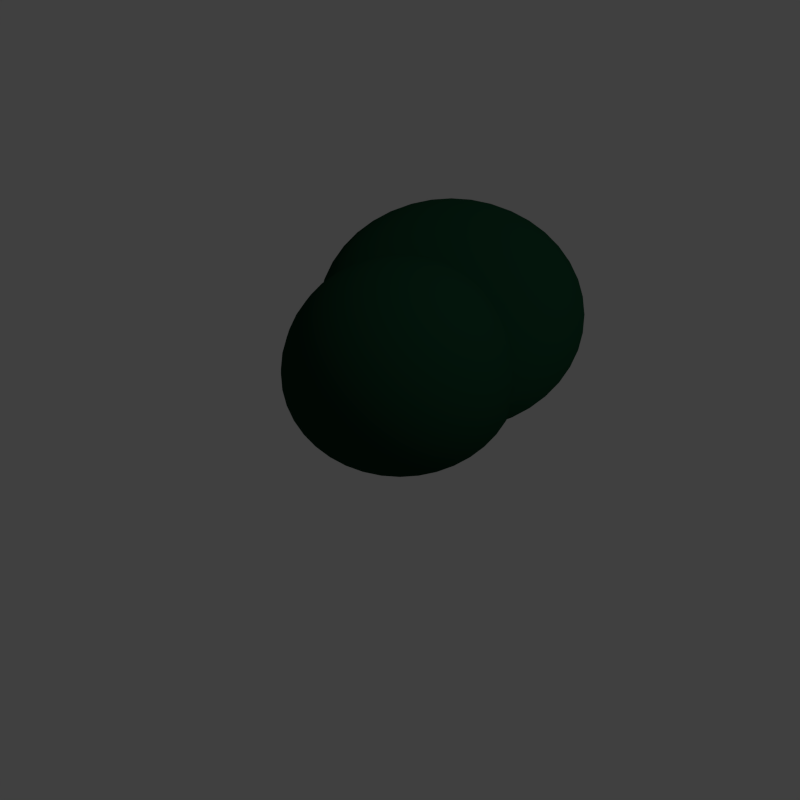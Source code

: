 # Source: blob3.blend  (saved by Blender 2.76.0; exported with 4.5.12 LTS)
import bpy
from mathutils import Matrix  # noqa: F401  (used for matrix-valued properties, if any)

bpy.ops.wm.read_factory_settings(use_empty=True)
scene = bpy.context.scene
scene.name = 'Scene'

# ---- collections
col_collection_1 = bpy.data.collections.new('Collection 1'); scene.collection.children.link(col_collection_1)

# ---- materials (node trees are filled in below, after node groups)
mat_material_015 = bpy.data.materials.new('Material.015')
mat_material_015.alpha_threshold = 0.0
mat_material_015.use_transparent_shadow = False
mat_material_015.diffuse_color = (0.006595, 0.04203, 0.02064, 1.0)
mat_material_015.roughness = 0.5

# ---- material node trees

# ---- world
world_world = bpy.data.worlds.new('World'); scene.world = world_world
world_world.color = (0.05088, 0.05088, 0.05088)
world_world.use_sun_shadow = False
world_world.sun_shadow_jitter_overblur = 0.0
world_world.cycles.sampling_method = 'MANUAL'
world_world.cycles.sample_map_resolution = 256

# ---- cameras
cam_camera = bpy.data.cameras.new('Camera')
cam_camera.type = 'ORTHO'
cam_camera.clip_end = 100.0
cam_camera.lens = 35.0
cam_camera.sensor_width = 32.0
cam_camera.sensor_height = 18.0
cam_camera.ortho_scale = 5.0
cam_camera.dof.focus_distance = 0.0
cam_camera.dof.aperture_fstop = 128.0

# ---- lights
light_lamp = bpy.data.lights.new('Lamp', 'SUN')
light_lamp.transmission_factor = 0.0
light_lamp.cutoff_distance = 30.0
light_lamp.angle = 0.1993
light_lamp.energy = 0.4
light_lamp.shadow_buffer_clip_start = 1.001
light_lamp.shadow_soft_size = 0.1
light_lamp.shadow_cascade_max_distance = 1000.0
light_lamp.cycles.use_multiple_importance_sampling = False

# ---- meshes
me_mysteriousblob3 = bpy.data.meshes.new('MysteriousBlob3')
me_mysteriousblob3.from_pydata([(-0.4191, 2.646, 6.467), (-1.13, 3.478, 5.968), (-0.8278, 2.548, 6.467), (-1.405, -4.324, 5.323), (-1.645, -5.062, 4.546), (-0.7112, -4.49, 5.323), (-5.676, 1.844, 3.657), (-5.895, 0.9337, 3.657), (-5.062, 1.645, 4.546), (1.894, 1.894, 6.467), (0.9605, 1.322, 6.807), (1.155, 1.155, 6.807), (-6.473, 2.103, 1.634), (-6.723, 1.065, 1.634), (-6.151, 1.998, 2.679), (4.306, -3.129, 4.546), (3.215, -3.215, 5.323), (3.764, -3.764, 4.546), (-2.646, -0.4191, 6.467), (-3.612, -0.5722, 5.968), (-3.478, -1.13, 5.968), (-5.232, -3.801, 2.679), (-5.762, -2.936, 2.679), (-5.507, -4.001, 1.634), (0.0, -6.467, 2.679), (-1.065, -6.723, 1.634), (0.0, -6.807, 1.634), (5.318, 2.71, 3.657), (5.418, 2.684, 3.494), (5.387, 2.745, 3.505), (5.581, 2.371, 3.435), (5.676, 1.844, 3.657), (5.691, 2.184, 3.376), (5.702, 2.165, 3.37), (-4.051, 2.064, 5.323), (-4.743, 2.417, 4.546), (-4.324, 1.405, 5.323), (-4.49, -0.7112, 5.323), (-4.813, -4.813, 1.634), (-4.934, -4.934, 0.5492), (-4.102, -5.646, 0.5492), (2.387, 1.216, 6.467), (1.456, 0.7419, 6.807), (2.548, 0.8278, 6.467), (1.844, -5.676, 3.657), (0.9337, -5.895, 3.657), (1.012, -6.388, 2.679), (0.5425, -0.08592, 6.978), (0.5223, -0.1697, 6.978), (1.614, -0.2556, 6.807), (3.678, 2.672, 5.323), (3.259, 1.66, 5.968), (4.051, 2.064, 5.323), (-0.8327, -5.257, 4.546), (0.0, -5.323, 4.546), (-0.5223, -0.1697, 6.978), (-1.554, -0.505, 6.807), (-1.456, -0.7419, 6.807), (-2.548, -0.8278, 6.467), (-3.259, -1.66, 5.968), (-1.998, -6.151, 2.679), (-2.103, -6.473, 1.634), (-6.218, 3.168, 0.5492), (-6.065, 3.09, 1.634), (-6.218, -3.168, 0.0), (-6.637, -2.156, 0.5492), (-6.637, -2.156, 0.0), (-6.218, -3.168, 0.5492), (2.936, -5.762, 2.679), (1.998, -6.151, 2.679), (6.065, -3.09, 1.634), (5.646, -4.102, 0.5492), (6.218, -3.168, 0.5492), (5.762, -2.936, 2.679), (5.507, -4.001, 1.634), (6.388, -1.012, 2.679), (6.522, -0.2265, 2.457), (6.467, 0.0, 2.679), (6.576, -0.9113, 2.122), (6.577, -0.9202, 2.117), (6.578, -0.9244, 2.114), (6.599, -1.045, 2.02), (1.216, -2.387, 6.467), (0.7419, -1.456, 6.807), (0.8278, -2.548, 6.467), (4.934, -4.934, 0.5492), (5.646, -4.102, 0.0), (4.934, -4.934, 0.0), (-3.129, -4.306, 4.546), (-3.508, -4.829, 3.657), (-2.71, -5.318, 3.657), (-6.978, 0.0, 0.5492), (-6.807, 0.0, 1.634), (3.657, 0.0, 5.968), (3.612, -0.5722, 5.968), (4.49, -0.7112, 5.323), (-2.679, 0.0, 6.467), (-3.657, 0.0, 5.968), (5.895, 0.9337, 3.657), (6.29, 0.7773, 2.906), (6.234, 0.9874, 2.984), (5.968, 0.0, 3.657), (5.856, 1.903, 3.287), (6.05, 1.406, 3.143), (-2.71, 5.318, 3.657), (-3.801, 5.232, 2.679), (-3.508, 4.829, 3.657), (0.0, 5.968, 3.657), (-0.9337, 5.895, 3.657), (0.0, 5.323, 4.546), (1.614, 0.2556, 6.807), (0.5223, 0.1697, 6.978), (0.5425, 0.08592, 6.978), (-0.1697, -0.5223, 6.978), (-0.7419, -1.456, 6.807), (-0.505, -1.554, 6.807), (-6.892, 1.092, 0.5492), (-4.324, -1.405, 5.323), (-5.968, 0.0, 3.657), (-6.388, -1.012, 2.679), (-5.895, -0.9337, 3.657), (-4.49, 0.7112, 5.323), (-4.546, 0.0, 5.323), (-6.723, -1.065, 1.634), (-6.892, -1.092, 0.5492), (5.323, 0.0, 4.546), (5.895, -0.9337, 3.657), (5.257, -0.8327, 4.546), (6.465, 0.1477, 2.65), (6.485, 0.07236, 2.608), (6.45, 0.2215, 2.679), (3.478, 1.13, 5.968), (2.646, 0.4191, 6.467), (3.612, 0.5722, 5.968), (5.257, 0.8327, 4.546), (4.49, 0.7112, 5.323), (1.634, 0.0, 6.807), (3.168, -6.218, 0.5492), (2.103, -6.473, 1.634), (2.156, -6.637, 0.5492), (3.678, -2.672, 5.323), (2.156, -6.637, 0.0), (3.168, -6.218, 0.0), (-6.388, 1.012, 2.679), (-2.387, -1.216, 6.467), (-1.634, 0.0, 6.807), (3.764, 3.764, 4.546), (4.124, 4.228, 3.736), (3.129, 4.306, 4.546), (4.177, 4.186, 3.732), (4.183, 4.183, 3.731), (2.679, 0.0, 6.467), (2.646, -0.4191, 6.467), (3.478, -1.13, 5.968), (4.573, -4.573, 2.679), (3.801, -5.232, 2.679), (4.813, -4.813, 1.634), (4.802, 3.529, 3.667), (4.306, 3.129, 4.546), (4.826, 3.506, 3.662), (4.591, 3.748, 3.692), (4.388, 3.962, 3.713), (4.353, 4.0, 3.716), (4.312, 4.044, 3.72), (4.227, 4.135, 3.727), (4.743, 2.417, 4.546), (-6.473, -2.103, 1.634), (-6.065, -3.09, 1.634), (-3.764, -3.764, 4.546), (-4.306, -3.129, 4.546), (-4.22, -4.22, 3.657), (-5.676, -1.844, 3.657), (-6.151, -1.998, 2.679), (0.7164, 6.026, 3.435), (0.9337, 5.895, 3.657), (0.9483, 5.987, 3.474), (0.4008, 6.095, 3.347), (0.3386, 6.109, 3.33), (-5.062, -1.645, 4.546), (-4.743, -2.417, 4.546), (-5.318, -2.71, 3.657), (6.4, 0.3918, 2.749), (6.315, 0.6846, 2.871), (2.959, -2.15, 5.968), (4.102, -5.646, 0.5492), (3.09, -6.065, 1.634), (5.676, -1.844, 3.657), (6.151, -1.998, 2.679), (1.894, -1.894, 6.467), (1.575, -2.167, 6.467), (2.15, -2.959, 5.968), (2.672, -3.678, 5.323), (4.001, -5.507, 1.634), (-0.4191, -2.646, 6.467), (-1.13, -3.478, 5.968), (-0.5722, -3.612, 5.968), (-2.167, -1.575, 6.467), (-1.322, -0.9605, 6.807), (-2.417, -4.743, 4.546), (-1.844, -5.676, 3.657), (4.22, -4.22, 3.657), (3.508, -4.829, 3.657), (-0.9337, -5.895, 3.657), (5.232, -3.801, 2.679), (1.065, -6.723, 1.634), (-6.892, -1.092, 0.0), (-6.978, 0.0, 0.0), (-5.762, 2.936, 2.679), (-6.637, 2.156, 0.5492), (-5.646, 4.102, 0.0), (-4.934, 4.934, 0.5492), (-4.934, 4.934, 0.0), (-5.646, 4.102, 0.5492), (-3.215, 3.215, 5.323), (-3.678, 2.672, 5.323), (-2.959, 2.15, 5.968), (-0.08592, 0.5425, 6.978), (-0.2556, 1.614, 6.807), (-0.1697, 0.5223, 6.978), (-2.15, -2.959, 5.968), (-3.215, -3.215, 5.323), (-2.672, -3.678, 5.323), (-0.9605, 1.322, 6.807), (-1.155, 1.155, 6.807), (-0.3884, 0.3884, 6.978), (0.3228, 0.4443, 6.978), (0.3884, 0.3884, 6.978), (0.5492, 0.0, 6.978), (1.66, 3.259, 5.968), (1.575, 2.167, 6.467), (2.15, 2.959, 5.968), (2.586, 2.586, 5.968), (2.959, 2.15, 5.968), (4.324, 1.405, 5.323), (6.118, 1.234, 3.093), (1.645, 5.062, 4.546), (1.405, 4.324, 5.323), (2.417, 4.743, 4.546), (-4.616, 5.206, 0.2457), (-4.404, 5.387, 0.5492), (-4.689, 5.144, 0.1205), (-4.723, 5.115, 0.0), (-4.001, -5.507, 1.634), (-3.09, -6.065, 1.634), (1.092, -6.892, 0.0), (1.092, -6.892, 0.5492), (-5.257, -0.8327, 4.546), (-5.257, 0.8327, 4.546), (-5.646, -4.102, 0.5492), (6.596, -1.593, 1.634), (6.598, -1.269, 1.862), (6.473, -2.103, 1.634), (6.57, -1.788, 1.508), (6.541, -2.125, 1.186), (6.503, 0.0, 2.567), (4.324, -1.405, 5.323), (2.417, -4.743, 4.546), (3.129, -4.306, 4.546), (5.062, -1.645, 4.546), (4.743, -2.417, 4.546), (0.0, -1.634, 6.807), (0.0, -2.679, 6.467), (5.318, -2.71, 3.657), (4.829, -3.508, 3.657), (0.505, -1.554, 6.807), (1.66, -3.259, 5.968), (1.645, -5.062, 4.546), (-2.064, -4.051, 5.323), (1.13, -3.478, 5.968), (0.5722, -3.612, 5.968), (0.7112, -4.49, 5.323), (0.0, -5.968, 3.657), (1.456, -0.7419, 6.807), (1.322, -0.9605, 6.807), (2.167, -1.575, 6.467), (-4.573, -4.573, 2.679), (-3.801, -5.232, 2.679), (6.218, -3.168, 0.0), (4.102, -5.646, 0.0), (2.71, -5.318, 3.657), (-1.012, -6.388, 2.679), (0.0, -6.978, 0.0), (0.0, -6.978, 0.5492), (-6.218, 3.168, 0.0), (-6.637, 2.156, 0.0), (-6.892, 1.092, 0.0), (-5.507, 4.001, 1.634), (-3.561, 5.799, 1.508), (-4.001, 5.507, 1.634), (-3.384, 5.884, 1.634), (-3.881, 5.665, 1.178), (-4.061, 5.589, 0.9927), (-4.051, -2.064, 5.323), (-3.678, -2.672, 5.323), (-2.959, -2.15, 5.968), (-3.612, 0.5722, 5.968), (-2.646, 0.4191, 6.467), (1.868, 5.678, 3.636), (1.844, 5.676, 3.657), (1.982, 5.619, 3.657), (-0.5223, 0.1697, 6.978), (-1.614, 0.2556, 6.807), (-0.5425, 0.08592, 6.978), (-0.505, 1.554, 6.807), (-0.7419, 1.456, 6.807), (1.155, -1.155, 6.807), (0.3884, -0.3884, 6.978), (0.9605, -1.322, 6.807), (2.167, 1.575, 6.467), (1.554, 0.505, 6.807), (5.062, 1.645, 4.546), (-4.813, 4.813, 1.634), (-4.221, 5.484, 0.8369), (-4.255, 5.466, 0.7835), (5.075, 3.168, 3.594), (5.307, 2.853, 3.529), (4.922, 3.376, 3.638), (4.882, 3.431, 3.648), (4.843, 3.485, 3.657), (5.832, 1.942, 3.3), (-2.156, -6.637, 0.5492), (-1.092, -6.892, 0.5492), (-3.168, -6.218, 0.5492), (-2.156, -6.637, 0.0), (-1.092, -6.892, 0.0), (-5.323, 0.0, 4.546), (2.586, -2.586, 5.968), (2.548, -0.8278, 6.467), (-1.894, -1.894, 6.467), (-1.575, -2.167, 6.467), (-1.66, -3.259, 5.968), (0.0, -3.657, 5.968), (1.405, -4.324, 5.323), (2.064, -4.051, 5.323), (-2.936, -5.762, 2.679), (-3.259, 1.66, 5.968), (-3.478, 1.13, 5.968), (-2.548, 0.8278, 6.467), (2.672, 3.678, 5.323), (3.215, 3.215, 5.323), (0.7419, 1.456, 6.807), (-3.095, 5.98, 1.849), (-2.936, 5.762, 2.679), (-3.055, 5.995, 1.875), (-1.66, 3.259, 5.968), (-2.672, 3.678, 5.323), (-2.15, 2.959, 5.968), (0.5722, 3.612, 5.968), (0.4191, 2.646, 6.467), (1.13, 3.478, 5.968), (3.259, -1.66, 5.968), (-0.7112, 4.49, 5.323), (-0.5722, 3.612, 5.968), (1.216, 2.387, 6.467), (3.628, 4.628, 3.76), (3.581, 4.668, 3.76), (3.677, 4.587, 3.759), (3.738, 4.536, 3.758), (3.797, 4.488, 3.756), (3.859, 4.438, 3.753), (3.937, 4.376, 3.749), (4.0, 4.325, 3.745), (4.058, 4.28, 3.741), (3.522, 4.719, 3.76), (3.465, 4.769, 3.759), (-4.829, -3.508, 3.657), (4.051, -2.064, 5.323), (-1.614, -0.2556, 6.807), (-1.216, -2.387, 6.467), (-0.8278, -2.548, 6.467), (-0.9605, -1.322, 6.807), (-0.5492, 0.0, 6.978), (-0.5425, -0.08592, 6.978), (0.0, -4.546, 5.323), (0.4191, -2.646, 6.467), (-0.2556, -1.614, 6.807), (-2.387, 1.216, 6.467), (-1.456, 0.7419, 6.807), (-1.216, 2.387, 6.467), (-1.575, 2.167, 6.467), (-6.467, 0.0, 2.679), (0.4894, 0.2493, 6.978), (-0.8327, 5.257, 4.546), (-5.232, 3.801, 2.679), (1.861, 5.682, 3.635), (1.848, 5.689, 3.632), (-1.156, 6.265, 2.848), (-0.9935, 6.273, 2.907), (-1.844, 5.676, 3.657), (-0.3228, 0.4443, 6.978), (-1.554, 0.505, 6.807), (2.387, -1.216, 6.467), (-1.894, 1.894, 6.467), (-1.322, 0.9605, 6.807), (2.064, 4.051, 5.323), (0.0, 4.546, 5.323), (0.7112, 4.49, 5.323), (0.0, 3.657, 5.968), (0.8278, 2.548, 6.467), (0.2556, 1.614, 6.807), (0.505, 1.554, 6.807), (5.34, 2.808, 3.519), (-5.646, -4.102, 0.0), (-4.934, -4.934, 0.0), (-3.168, -6.218, 0.0), (4.546, 0.0, 5.323), (1.554, -0.505, 6.807), (-0.3884, -0.3884, 6.978), (-1.155, -1.155, 6.807), (-0.4443, -0.3228, 6.978), (0.8327, -5.257, 4.546), (0.1697, -0.5223, 6.978), (6.309, -2.949, 0.2485), (6.397, -2.737, 0.5492), (6.271, -3.039, 0.1205), (6.254, -3.08, 0.0), (6.465, -2.407, 0.949), (6.429, -2.541, 0.8369), (6.424, -2.569, 0.7967), (6.404, -2.681, 0.6384), (-1.645, 5.062, 4.546), (-2.417, 4.743, 4.546), (-1.405, 4.324, 5.323), (-4.573, 4.573, 2.679), (-4.22, 4.22, 3.657), (0.1697, 0.5223, 6.978), (0.2493, 0.4894, 6.978), (1.322, 0.9605, 6.807), (-0.6219, 6.226, 3.056), (-0.8736, 6.258, 2.955), (-0.005146, 6.183, 3.235), (0.0, 6.183, 3.236), (-0.5302, 6.215, 3.093), (-4.322, 5.431, 0.6792), (-1.68, 6.237, 2.65), (-1.998, 6.151, 2.679), (-1.605, 6.245, 2.679), (-1.877, 6.225, 2.543), (-2.586, 2.586, 5.968), (-0.4894, 0.2493, 6.978), (-0.4443, 0.3228, 6.978), (0.8327, 5.257, 4.546), (-0.3228, -0.4443, 6.978), (0.2493, -0.4894, 6.978), (-0.2493, -0.4894, 6.978), (-0.4894, -0.2493, 6.978), (-0.08592, -0.5425, 6.978), (-4.102, -5.646, 0.0), (-5.318, 2.71, 3.657), (-4.306, 3.129, 4.546), (-2.553, 6.089, 2.198), (-2.02, 6.217, 2.466), (-1.965, 6.22, 2.495), (3.464, 4.769, 3.759), (3.409, 4.803, 3.759), (3.352, 4.839, 3.758), (3.286, 4.88, 3.757), (3.223, 4.921, 3.755), (3.153, 4.966, 3.752), (3.066, 5.023, 3.747), (3.0, 5.067, 3.743), (2.94, 5.107, 3.739), (2.811, 5.194, 3.73), (2.741, 5.242, 3.724), (1.819, 5.698, 3.628), (0.4894, -0.2493, 6.978), (0.4443, 0.3228, 6.978), (0.4443, -0.3228, 6.978), (0.3228, -0.4443, 6.978), (0.08592, 0.5425, 6.978), (0.08592, -0.5425, 6.978), (0.0, 0.5492, 6.978), (0.0, -0.5492, 6.978), (-0.2493, 0.4894, 6.978), (1.75, 5.72, 3.617), (1.476, 5.811, 3.569), (1.046, 5.954, 3.493), (-2.167, 1.575, 6.467), (-2.586, -2.586, 5.968), (-4.829, 3.508, 3.657), (0.0, 1.634, 6.807), (0.0, 2.679, 6.467), (-2.715, 6.051, 2.117), (-2.822, 6.033, 2.041), (2.615, 5.312, 3.715), (2.689, 5.278, 3.719), (2.566, 5.335, 3.711), (2.524, 5.355, 3.708), (2.241, 5.49, 3.686), (2.032, 5.591, 3.667), (-3.129, 4.306, 4.546), (0.2556, -1.614, 6.807), (-3.764, 3.764, 4.546), (-2.064, 4.051, 5.323), (-1.418, 6.251, 2.753), (-1.561, 6.247, 2.697), (7.745, 10.19, 0.0), (8.501, 9.501, 0.1205), (8.523, 9.523, 0.0), (7.572, 10.29, 0.1205), (4.868, 4.0, 3.667), (7.129, 3.346, 3.093), (6.975, 2.708, 3.093), (7.941, 2.394, 2.65), (9.821, 4.0, 1.508), (9.008, 4.952, 2.117), (9.083, 4.0, 2.117), (6.724, 2.102, 3.093), (7.629, 1.641, 2.65), (9.931, 7.532, 0.1205), (10.35, 6.601, 0.0), (9.959, 7.546, 0.0), (10.4, 6.404, 0.1205), (8.786, 5.88, 2.117), (7.941, 5.606, 2.65), (8.132, 4.813, 2.65), (-2.226, 9.226, 0.8369), (-2.979, 8.344, 0.8369), (-2.518, 8.009, 1.508), (-3.319, 8.591, 0.0), (-3.425, 8.418, 0.0), (-3.293, 8.572, 0.1205), (8.226, 9.226, 0.8369), (9.293, 8.572, 0.1205), (8.979, 8.344, 0.8369), (7.921, 0.4244, 2.117), (6.674, 0.3262, 2.65), (7.302, -0.3015, 2.117), (10.03, 6.284, 0.8369), (10.3, 5.156, 0.8369), (9.737, 5.067, 1.508), (-4.351, 6.601, 0.0), (-4.428, 6.414, 0.0), (-4.398, 6.404, 0.1205), (9.425, -0.4182, 0.0), (9.293, -0.5724, 0.1205), (9.319, -0.5911, 0.0), (10.79, 4.202, 0.0), (10.78, 4.0, 0.1205), (10.81, 4.0, 0.0), (9.008, 3.048, 2.117), (9.078, 0.9033, 1.508), (8.518, -0.009354, 1.508), (8.786, 2.12, 2.117), (8.42, 1.238, 2.117), (-3.931, 7.532, 0.1205), (-4.029, 6.284, 0.8369), (-3.585, 7.355, 0.8369), (7.129, 4.654, 3.093), (5.912, 4.946, 3.435), (6.024, 4.479, 3.435), (-1.629, 6.359, 2.65), (7.344, 9.979, 0.8369), (7.009, 9.518, 1.508), (9.078, 7.097, 1.508), (9.487, 6.108, 1.508), (7.591, 10.32, 0.0), (7.418, 10.43, 0.0), (-3.187, 8.745, 0.0), (-2.501, 9.501, 0.1205), (-2.523, 9.523, 0.0), (10.68, 5.217, 0.1205), (8.196, 4.0, 2.65), (6.532, -2.931, 0.1205), (10.43, 6.414, 0.0), (10.3, 2.844, 0.8369), (10.03, 1.716, 0.8369), (10.4, 1.596, 0.1205), (9.585, 7.355, 0.8369), (8.132, 3.187, 2.65), (9.931, 0.4684, 0.1205), (2.521, 7.024, 3.435), (2.054, 6.912, 3.435), (2.423, 5.776, 3.667), (6.061, 4.0, 3.435), (6.024, 3.521, 3.435), (10.48, 6.216, 0.0), (3.0, 11.81, 0.0), (3.0, 11.78, 0.1205), (3.202, 11.79, 0.0), (6.097, 10.08, 1.508), (5.762, 9.42, 2.117), (6.576, 8.921, 2.117), (6.532, 10.93, 0.1205), (6.355, 10.59, 0.8369), (2.708, 5.845, 3.667), (4.776, 4.577, 3.667), (-4.476, 6.216, 0.0), (-0.3555, 10.59, 0.8369), (-1.572, 10.29, 0.1205), (-1.344, 9.979, 0.8369), (4.098, 5.511, 3.667), (9.585, 0.6445, 0.8369), (10.79, 3.798, 0.0), (7.344, -1.979, 0.8369), (7.009, -1.518, 1.508), (9.487, 1.892, 1.508), (10.39, 4.0, 0.8369), (9.737, 2.933, 1.508), (4.664, 4.848, 3.667), (-3.487, 6.108, 1.508), (7.302, 8.302, 2.117), (6.674, 7.674, 2.65), (9.319, 8.591, 0.0), (9.425, 8.418, 0.0), (9.187, 8.745, 0.0), (8.518, 8.009, 1.508), (5.284, 11.03, 0.8369), (5.108, 10.49, 1.508), (7.921, 7.576, 2.117), (7.203, 7.054, 2.65), (7.823, 8.823, 1.508), (6.546, 10.96, 0.0), (4.511, 5.098, 3.667), (8.226, -1.226, 0.8369), (7.572, -2.293, 0.1205), (8.501, -1.501, 0.1205), (3.654, 8.129, 3.093), (3.0, 7.061, 3.435), (3.479, 7.024, 3.435), (-3.078, 7.097, 1.508), (10.35, 1.399, 0.0), (10.43, 1.586, 0.0), (10.48, 1.784, 0.0), (10.68, 2.783, 0.1205), (8.979, -0.3443, 0.8369), (8.42, 6.762, 2.117), (6.382, 6.457, 3.093), (7.823, -0.8233, 1.508), (7.203, 0.9461, 2.65), (6.382, 1.543, 3.093), (1.783, 11.68, 0.1205), (1.844, 11.3, 0.8369), (0.8352, 6.165, 3.435), (4.88, 9.786, 2.117), (6.054, 8.203, 2.65), (5.414, 11.43, 0.0), (5.216, 11.48, 0.0), (5.404, 11.4, 0.1205), (7.745, -2.187, 0.0), (8.523, -1.523, 0.0), (-3.959, 7.546, 0.0), (10.71, 2.778, 0.0), (9.959, 0.454, 0.0), (5.912, 3.054, 3.435), (5.956, 6.956, 3.093), (6.724, 5.898, 3.093), (5.728, 5.39, 3.435), (6.975, 5.292, 3.093), (5.359, 8.629, 2.65), (2.152, 5.664, 3.667), (1.933, 10.74, 1.508), (0.716, 11.03, 0.8369), (0.8922, 10.49, 1.508), (-1.302, 8.302, 2.117), (-1.921, 7.576, 2.117), (1.201, 6.477, 3.435), (2.798, 11.79, 0.0), (1.778, 11.71, 0.0), (4.217, 11.68, 0.1205), (4.222, 11.71, 0.0), (4.156, 11.3, 0.8369), (7.629, 6.359, 2.65), (5.477, 5.799, 3.435), (4.845, 3.708, 3.667), (5.728, 2.61, 3.435), (3.0, 8.18, 3.093), (-0.5316, 10.93, 0.1205), (-1.418, 10.43, 0.0), (-1.591, 10.32, 0.0), (-1.745, 10.19, 0.0), (0.5863, 11.43, 0.0), (0.399, 11.35, 0.0), (0.5962, 11.4, 0.1205), (10.71, 5.222, 0.0), (3.0, 10.82, 1.508), (2.048, 10.01, 2.117), (3.0, 10.08, 2.117), (5.601, 11.35, 0.0), (-4.715, 5.222, 0.0), (-4.683, 5.217, 0.1205), (9.187, -0.7452, 0.0), (6.546, -2.959, 0.0), (0.0443, 6.956, 3.093), (5.457, 7.382, 3.093), (4.845, 4.292, 3.667), (1.61, 6.728, 3.435), (3.0, 5.868, 3.667), (4.606, 8.941, 2.65), (4.292, 7.975, 3.093), (3.813, 9.132, 2.65), (-1.203, 7.054, 2.65), (1.102, 7.724, 3.093), (0.5431, 7.382, 3.093), (4.898, 7.724, 3.093), (1.12, 9.786, 2.117), (0.6413, 8.629, 2.65), (1.394, 8.941, 2.65), (-0.546, 10.96, 0.0), (-0.09672, 10.08, 1.508), (0.7835, 11.48, 0.0), (3.0, 9.196, 2.65), (2.187, 9.132, 2.65), (7.591, -2.319, 0.0), (7.418, -2.425, 0.0), (3.0, 11.39, 0.8369), (1.708, 7.975, 3.093), (7.18, 4.0, 3.093), (3.946, 6.912, 3.435), (3.577, 5.776, 3.667), (2.346, 8.129, 3.093), (3.952, 10.01, 2.117), (-0.6738, 7.674, 2.65), (-0.05389, 8.203, 2.65), (4.799, 6.477, 3.435), (-1.009, 9.518, 1.508), (4.39, 6.728, 3.435), (3.292, 5.845, 3.667), (4.321, 5.321, 3.667), (4.067, 10.74, 1.508), (-1.823, 8.823, 1.508), (3.848, 5.664, 3.667), (-0.5756, 8.921, 2.117), (-0.3817, 6.457, 3.093), (5.165, 6.165, 3.435), (-2.42, 6.762, 2.117), (0.2383, 9.42, 2.117), (5.646, -4.102, 0.0), (6.218, -3.168, 0.0), (-6.637, -2.156, 0.0), (-6.892, -1.092, 0.0), (6.424, -2.569, 0.7967), (6.404, -2.681, 0.6384), (1.982, 5.619, 3.657), (2.032, 5.591, 3.667), (3.937, 4.376, 3.749), (4.0, 4.325, 3.745), (6.546, 10.96, 0.0), (5.601, 11.35, 0.0), (3.286, 4.88, 3.757), (3.223, 4.921, 3.755), (-3.168, -6.218, 0.0), (-4.102, -5.646, 0.0), (1.819, 5.698, 3.628), (1.75, 5.72, 3.617), (-3.425, 8.418, 0.0), (-3.959, 7.546, 0.0), (4.802, 3.529, 3.667), (4.826, 3.506, 3.662), (3.352, 4.839, 3.758), (10.79, 4.202, 0.0), (10.71, 5.222, 0.0), (2.524, 5.355, 3.708), (2.241, 5.49, 3.686), (-5.646, 4.102, 0.0), (-4.934, 4.934, 0.0), (-1.156, 6.265, 2.848), (-0.9935, 6.273, 2.907), (-0.6219, 6.226, 3.056), (-0.5302, 6.215, 3.093), (4.591, 3.748, 3.692), (-4.616, 5.206, 0.2457), (-4.404, 5.387, 0.5492), (-2.553, 6.089, 2.198), (-2.02, 6.217, 2.466), (0.399, 11.35, 0.0), (-0.546, 10.96, 0.0), (-2.156, -6.637, 0.0), (-1.092, -6.892, 0.0), (-4.723, 5.115, 0.0), (-4.723, 5.115, 0.0), (5.581, 2.371, 3.435), (5.691, 2.184, 3.376), (-0.005146, 6.183, 3.235), (0.0, 6.183, 3.236), (6.45, 0.2215, 2.679), (6.4, 0.3918, 2.749), (0.3386, 6.109, 3.33), (5.418, 2.684, 3.494), (5.387, 2.745, 3.505), (3.677, 4.587, 3.759), (3.738, 4.536, 3.758), (-3.055, 5.995, 1.875), (-2.822, 6.033, 2.041), (-1.605, 6.245, 2.679), (-1.561, 6.247, 2.697), (-4.322, 5.431, 0.6792), (-6.978, 0.0, 0.0), (5.216, 11.48, 0.0), (4.222, 11.71, 0.0), (-6.218, -3.168, 0.0), (-5.646, -4.102, 0.0), (1.476, 5.811, 3.569), (1.046, 5.954, 3.493), (2.811, 5.194, 3.73), (2.741, 5.242, 3.724), (3.797, 4.488, 3.756), (3.859, 4.438, 3.753), (0.5863, 11.43, 0.0), (0.7835, 11.48, 0.0), (5.075, 3.168, 3.594), (5.307, 2.853, 3.529), (9.425, -0.4182, 0.0), (9.959, 0.454, 0.0), (9.319, -0.5911, 0.0), (9.187, -0.7452, 0.0), (7.591, 10.32, 0.0), (7.418, 10.43, 0.0), (-6.218, 3.168, 0.0), (-6.637, 2.156, 0.0), (3.581, 4.668, 3.76), (3.522, 4.719, 3.76), (-3.187, 8.745, 0.0), (-2.523, 9.523, 0.0), (6.29, 0.7773, 2.906), (6.234, 0.9874, 2.984), (-0.8736, 6.258, 2.955), (6.57, -1.788, 1.508), (6.541, -2.125, 1.186), (6.118, 1.234, 3.093), (10.43, 1.586, 0.0), (10.48, 1.784, 0.0), (2.566, 5.335, 3.711), (-1.418, 6.251, 2.753), (1.868, 5.678, 3.636), (1.861, 5.682, 3.635), (-4.689, 5.144, 0.1205), (6.596, -1.593, 1.634), (6.598, -1.269, 1.862), (4.922, 3.376, 3.638), (7.745, 10.19, 0.0), (8.523, 9.523, 0.0), (1.848, 5.689, 3.632), (-4.351, 6.601, 0.0), (-4.428, 6.414, 0.0), (-3.561, 5.799, 1.508), (-3.384, 5.884, 1.634), (6.578, -0.9244, 2.114), (6.599, -1.045, 2.02), (4.183, 4.183, 3.731), (4.227, 4.135, 3.727), (7.745, -2.187, 0.0), (7.591, -2.319, 0.0), (6.522, -0.2265, 2.457), (6.503, 0.0, 2.567), (5.856, 1.903, 3.287), (6.05, 1.406, 3.143), (0.4008, 6.095, 3.347), (3.464, 4.769, 3.759), (3.409, 4.803, 3.759), (10.35, 1.399, 0.0), (6.577, -0.9202, 2.117), (-1.745, 10.19, 0.0), (4.882, 3.431, 3.648), (10.43, 6.414, 0.0), (10.48, 6.216, 0.0), (6.465, -2.407, 0.949), (6.485, 0.07236, 2.608), (3.168, -6.218, 0.0), (4.102, -5.646, 0.0), (0.9483, 5.987, 3.474), (10.81, 4.0, 0.0), (10.79, 3.798, 0.0), (7.418, -2.425, 0.0), (10.71, 2.778, 0.0), (5.414, 11.43, 0.0), (6.397, -2.737, 0.5492), (2.156, -6.637, 0.0), (1.092, -6.892, 0.0), (-4.476, 6.216, 0.0), (-4.715, 5.222, 0.0), (-6.892, 1.092, 0.0), (-3.881, 5.665, 1.178), (-4.061, 5.589, 0.9927), (3.465, 4.769, 3.759), (6.309, -2.949, 0.2485), (6.576, -0.9113, 2.122), (8.523, -1.523, 0.0), (6.271, -3.039, 0.1205), (-4.221, 5.484, 0.8369), (-4.255, 5.466, 0.7835), (1.778, 11.71, 0.0), (4.843, 3.485, 3.657), (3.628, 4.628, 3.76), (4.353, 4.0, 3.716), (4.312, 4.044, 3.72), (-1.68, 6.237, 2.65), (-1.877, 6.225, 2.543), (-3.095, 5.98, 1.849), (-4.934, -4.934, 0.0), (0.7164, 6.026, 3.435), (4.124, 4.228, 3.736), (4.058, 4.28, 3.741), (5.702, 2.165, 3.37), (5.832, 1.942, 3.3), (2.94, 5.107, 3.739), (5.34, 2.808, 3.519), (2.689, 5.278, 3.719), (3.0, 5.067, 3.743), (6.546, -2.959, 0.0), (6.254, -3.08, 0.0), (6.254, -3.08, 0.0), (3.066, 5.023, 3.747), (6.465, 0.1477, 2.65), (9.187, 8.745, 0.0), (9.319, 8.591, 0.0), (9.425, 8.418, 0.0), (6.429, -2.541, 0.8369), (-1.418, 10.43, 0.0), (-1.591, 10.32, 0.0), (4.177, 4.186, 3.732), (-3.319, 8.591, 0.0), (3.153, 4.966, 3.752), (6.315, 0.6846, 2.871), (4.388, 3.962, 3.713), (4.934, -4.934, 0.0), (3.0, 11.81, 0.0), (3.202, 11.79, 0.0), (9.959, 7.546, 0.0), (10.35, 6.601, 0.0), (2.798, 11.79, 0.0), (-2.715, 6.051, 2.117), (-1.965, 6.22, 2.495), (0.0, -6.978, 0.0), (2.615, 5.312, 3.715)], [], [(0, 1, 2), (3, 4, 5), (6, 7, 8), (9, 10, 11), (12, 13, 14), (15, 16, 17), (18, 19, 20), (21, 22, 23), (24, 25, 26), (27, 778, 779), (27, 771, 778), (31, 771, 27), (771, 31, 32), (32, 31, 893), (34, 35, 36), (19, 37, 20), (38, 39, 40), (41, 42, 43), (44, 45, 46), (47, 48, 49), (50, 51, 52), (5, 53, 54), (55, 56, 57), (58, 20, 59), (60, 61, 25), (62, 12, 63), (790, 65, 729), (65, 790, 67), (68, 44, 69), (70, 71, 72), (73, 74, 70), (75, 76, 77), (76, 75, 78), (78, 75, 851), (75, 837, 851), (837, 75, 838), (82, 83, 84), (85, 727, 71), (727, 85, 915), (88, 89, 90), (13, 91, 92), (93, 94, 95), (96, 97, 18), (98, 99, 100), (99, 98, 101), (102, 31, 846), (104, 105, 106), (107, 108, 109), (110, 111, 112), (113, 114, 115), (18, 97, 19), (116, 91, 13), (20, 117, 59), (118, 119, 120), (121, 122, 97), (123, 91, 124), (101, 125, 126), (125, 95, 127), (903, 77, 857), (77, 903, 775), (131, 132, 133), (134, 135, 125), (110, 112, 136), (51, 41, 43), (137, 138, 139), (140, 16, 15), (867, 137, 139), (137, 867, 142), (7, 143, 118), (97, 37, 19), (58, 59, 144), (145, 96, 18), (146, 891, 148), (146, 149, 891), (149, 146, 150), (151, 152, 93), (35, 6, 8), (94, 153, 95), (154, 155, 156), (747, 158, 748), (160, 158, 747), (161, 158, 160), (162, 158, 161), (163, 158, 162), (158, 163, 840), (27, 165, 31), (22, 166, 167), (168, 169, 170), (171, 119, 172), (22, 167, 23), (890, 174, 175), (174, 890, 107), (176, 107, 890), (107, 176, 777), (178, 171, 179), (180, 22, 21), (179, 180, 169), (167, 166, 67), (101, 776, 182), (101, 182, 99), (776, 101, 775), (775, 101, 77), (77, 101, 75), (140, 183, 16), (184, 185, 137), (75, 186, 187), (188, 189, 190), (16, 190, 191), (156, 155, 192), (193, 194, 195), (57, 196, 197), (198, 90, 199), (156, 184, 85), (200, 201, 155), (53, 202, 54), (203, 154, 156), (69, 204, 138), (730, 91, 787), (91, 730, 124), (172, 123, 166), (207, 12, 14), (119, 123, 172), (208, 13, 12), (729, 124, 730), (124, 729, 65), (754, 210, 755), (210, 754, 212), (213, 214, 215), (216, 217, 218), (219, 220, 221), (117, 178, 179), (222, 223, 224), (10, 225, 226), (136, 112, 227), (43, 110, 132), (228, 229, 230), (231, 9, 232), (165, 52, 233), (98, 846, 31), (846, 98, 819), (819, 98, 100), (52, 51, 233), (165, 50, 52), (235, 236, 237), (761, 210, 762), (826, 210, 761), (755, 826, 770), (826, 755, 210), (166, 65, 67), (242, 40, 243), (868, 139, 245), (139, 868, 867), (120, 119, 171), (37, 246, 178), (8, 7, 247), (23, 167, 248), (187, 827, 828), (827, 187, 251), (251, 817, 827), (817, 251, 253), (844, 77, 76), (857, 77, 844), (126, 186, 75), (101, 126, 75), (95, 153, 255), (191, 256, 257), (126, 258, 186), (258, 259, 186), (260, 193, 261), (259, 15, 262), (15, 200, 263), (203, 200, 154), (83, 264, 84), (189, 82, 265), (266, 45, 44), (267, 221, 198), (268, 269, 270), (271, 24, 46), (190, 265, 191), (272, 273, 274), (220, 169, 168), (170, 21, 275), (21, 23, 38), (89, 276, 90), (275, 21, 38), (170, 275, 276), (71, 728, 72), (728, 71, 727), (70, 74, 71), (278, 85, 184), (85, 278, 915), (279, 44, 68), (256, 266, 44), (280, 60, 25), (923, 245, 282), (245, 923, 868), (26, 25, 282), (185, 138, 137), (808, 212, 754), (212, 808, 62), (8, 247, 121), (809, 62, 808), (62, 809, 208), (62, 208, 12), (123, 124, 65), (166, 123, 65), (787, 116, 871), (116, 787, 91), (212, 63, 286), (287, 288, 836), (290, 288, 287), (288, 290, 873), (292, 179, 293), (196, 59, 294), (295, 97, 296), (35, 8, 36), (824, 298, 733), (300, 301, 302), (303, 2, 304), (305, 306, 307), (274, 188, 183), (51, 308, 41), (43, 42, 309), (98, 134, 125), (310, 135, 134), (873, 311, 288), (312, 311, 873), (311, 312, 880), (31, 165, 310), (98, 125, 101), (800, 27, 801), (829, 27, 800), (317, 27, 829), (27, 317, 882), (319, 31, 102), (31, 319, 893), (251, 70, 72), (25, 320, 321), (243, 40, 322), (767, 321, 320), (321, 767, 768), (97, 122, 37), (122, 325, 37), (171, 172, 22), (172, 166, 22), (117, 179, 292), (178, 120, 171), (247, 325, 121), (121, 325, 122), (167, 67, 248), (75, 828, 838), (828, 75, 187), (251, 73, 70), (127, 258, 126), (125, 127, 126), (258, 255, 259), (133, 132, 93), (135, 131, 133), (94, 152, 153), (183, 326, 16), (152, 49, 327), (186, 262, 73), (186, 259, 262), (15, 17, 200), (262, 15, 263), (73, 203, 74), (262, 203, 73), (144, 59, 196), (328, 219, 329), (5, 4, 53), (44, 46, 69), (294, 293, 220), (16, 191, 257), (194, 330, 3), (195, 5, 331), (199, 60, 280), (265, 332, 333), (3, 198, 4), (275, 38, 276), (219, 221, 330), (4, 198, 199), (168, 170, 88), (198, 88, 90), (276, 38, 242), (90, 276, 334), (142, 184, 137), (184, 142, 278), (155, 279, 68), (74, 156, 71), (203, 156, 74), (200, 155, 154), (17, 257, 200), (271, 280, 24), (69, 46, 204), (25, 321, 282), (768, 282, 321), (282, 768, 923), (207, 14, 6), (208, 116, 13), (63, 12, 207), (286, 63, 207), (871, 208, 809), (208, 871, 116), (92, 91, 123), (14, 143, 6), (212, 62, 63), (293, 179, 169), (293, 169, 220), (20, 37, 117), (37, 178, 117), (335, 336, 337), (148, 338, 339), (340, 225, 10), (341, 342, 782), (288, 341, 836), (341, 288, 342), (344, 345, 346), (347, 348, 349), (146, 148, 339), (296, 96, 145), (303, 304, 218), (295, 121, 97), (296, 97, 96), (136, 49, 152), (350, 274, 183), (273, 305, 188), (146, 840, 150), (840, 146, 158), (232, 308, 51), (230, 9, 231), (50, 232, 51), (351, 1, 352), (228, 353, 229), (148, 883, 355), (148, 356, 883), (148, 357, 356), (148, 358, 357), (148, 797, 358), (148, 735, 797), (148, 736, 735), (148, 362, 736), (362, 148, 891), (811, 148, 355), (148, 811, 874), (158, 50, 165), (38, 248, 39), (23, 248, 38), (242, 38, 40), (243, 322, 61), (325, 118, 120), (246, 120, 178), (365, 21, 170), (169, 365, 170), (187, 186, 73), (187, 73, 251), (95, 255, 258), (127, 95, 258), (98, 310, 134), (31, 310, 98), (135, 133, 93), (93, 152, 94), (255, 350, 366), (350, 183, 140), (263, 200, 203), (262, 263, 203), (367, 18, 58), (59, 293, 294), (368, 330, 369), (370, 328, 329), (371, 145, 372), (16, 257, 17), (326, 190, 16), (333, 332, 256), (54, 271, 45), (307, 83, 189), (190, 189, 265), (331, 373, 270), (268, 374, 269), (373, 54, 270), (374, 331, 269), (45, 271, 46), (192, 68, 185), (269, 331, 270), (375, 193, 260), (53, 4, 202), (202, 199, 280), (221, 88, 198), (4, 199, 202), (334, 243, 61), (60, 334, 61), (334, 242, 243), (276, 242, 334), (71, 156, 85), (138, 204, 139), (200, 257, 201), (257, 256, 279), (139, 204, 245), (204, 282, 245), (61, 320, 25), (61, 322, 320), (376, 337, 377), (378, 379, 304), (6, 143, 7), (14, 13, 143), (143, 380, 118), (380, 92, 123), (143, 13, 380), (13, 92, 380), (309, 111, 110), (308, 42, 41), (42, 381, 111), (109, 108, 382), (109, 382, 351), (311, 212, 286), (286, 207, 383), (825, 298, 824), (298, 825, 832), (756, 108, 757), (108, 756, 388), (304, 222, 389), (301, 296, 145), (337, 296, 301), (336, 295, 296), (377, 337, 390), (391, 272, 274), (391, 274, 350), (326, 188, 190), (183, 188, 326), (339, 231, 232), (339, 232, 50), (223, 392, 393), (232, 9, 308), (237, 394, 338), (109, 395, 396), (397, 351, 352), (398, 399, 400), (401, 27, 779), (27, 401, 801), (27, 158, 165), (158, 882, 748), (882, 158, 27), (791, 67, 790), (67, 791, 248), (889, 248, 791), (248, 889, 39), (741, 320, 322), (320, 741, 767), (37, 325, 246), (325, 120, 246), (169, 180, 365), (365, 180, 21), (405, 95, 125), (125, 135, 405), (310, 233, 135), (165, 233, 310), (132, 110, 136), (93, 132, 151), (405, 93, 95), (135, 93, 405), (327, 272, 391), (153, 350, 255), (327, 391, 350), (49, 406, 327), (259, 140, 15), (366, 350, 140), (57, 144, 196), (55, 367, 56), (57, 58, 144), (18, 20, 58), (329, 219, 330), (114, 369, 115), (370, 329, 114), (407, 197, 408), (113, 115, 375), (409, 197, 407), (191, 265, 333), (191, 333, 256), (332, 270, 266), (256, 332, 266), (261, 193, 331), (193, 195, 331), (331, 5, 373), (373, 5, 54), (266, 270, 410), (270, 54, 410), (265, 84, 268), (84, 374, 268), (261, 331, 374), (83, 411, 264), (26, 282, 204), (280, 25, 24), (202, 280, 271), (54, 202, 271), (267, 198, 3), (330, 221, 267), (221, 220, 88), (220, 168, 88), (72, 412, 866), (72, 878, 412), (728, 878, 72), (878, 728, 901), (251, 416, 253), (251, 907, 416), (72, 907, 251), (907, 72, 731), (731, 72, 732), (732, 72, 866), (156, 192, 184), (192, 185, 184), (155, 68, 192), (256, 44, 279), (68, 69, 138), (68, 138, 185), (257, 279, 201), (201, 279, 155), (420, 421, 422), (423, 383, 424), (380, 123, 119), (118, 380, 119), (397, 352, 0), (340, 425, 426), (11, 226, 427), (394, 228, 338), (43, 309, 110), (42, 111, 309), (109, 351, 395), (338, 228, 230), (758, 108, 107), (816, 108, 758), (108, 816, 757), (345, 213, 346), (773, 107, 774), (759, 107, 773), (107, 759, 758), (210, 880, 786), (210, 786, 762), (880, 210, 311), (210, 212, 311), (148, 237, 338), (774, 107, 777), (434, 435, 784), (435, 434, 887), (2, 378, 304), (217, 303, 218), (351, 420, 422), (346, 438, 392), (439, 377, 300), (393, 377, 440), (145, 18, 367), (372, 145, 367), (224, 393, 440), (49, 48, 406), (406, 272, 327), (274, 273, 188), (353, 340, 229), (229, 340, 10), (441, 396, 235), (237, 236, 394), (349, 398, 228), (394, 236, 228), (379, 346, 392), (389, 222, 224), (146, 339, 158), (158, 339, 50), (247, 7, 325), (7, 118, 325), (179, 171, 180), (171, 22, 180), (233, 51, 131), (233, 131, 135), (131, 43, 132), (51, 43, 131), (132, 136, 151), (151, 136, 152), (153, 327, 350), (152, 327, 153), (366, 140, 259), (255, 366, 259), (56, 58, 57), (367, 58, 56), (330, 267, 3), (115, 369, 375), (59, 117, 292), (59, 292, 293), (442, 370, 114), (407, 408, 370), (443, 411, 83), (442, 114, 444), (444, 114, 113), (114, 368, 369), (369, 330, 194), (372, 367, 55), (55, 57, 445), (266, 410, 45), (410, 54, 45), (260, 261, 374), (82, 84, 265), (446, 375, 260), (268, 270, 332), (265, 268, 332), (24, 26, 204), (46, 24, 204), (90, 334, 199), (199, 334, 60), (88, 170, 89), (89, 170, 276), (742, 322, 40), (322, 742, 741), (889, 40, 39), (40, 889, 742), (383, 207, 448), (213, 449, 214), (36, 8, 121), (376, 335, 337), (214, 35, 34), (34, 36, 335), (398, 400, 340), (348, 399, 398), (398, 340, 353), (9, 427, 308), (10, 226, 11), (396, 397, 347), (441, 109, 396), (352, 1, 0), (763, 435, 764), (435, 763, 342), (452, 435, 887), (435, 452, 764), (342, 288, 105), (288, 311, 105), (453, 148, 874), (849, 148, 453), (749, 148, 849), (739, 148, 749), (740, 148, 739), (458, 148, 740), (902, 148, 458), (898, 148, 902), (461, 148, 898), (794, 148, 461), (148, 794, 795), (174, 441, 235), (298, 174, 235), (832, 743, 298), (214, 34, 335), (337, 336, 296), (390, 337, 301), (112, 47, 227), (111, 47, 112), (111, 48, 47), (381, 48, 111), (381, 465, 48), (466, 465, 381), (466, 467, 465), (226, 467, 466), (226, 306, 467), (225, 306, 226), (225, 468, 306), (426, 468, 225), (426, 443, 468), (425, 443, 426), (425, 411, 443), (469, 411, 425), (469, 470, 411), (471, 470, 469), (471, 472, 470), (216, 472, 471), (216, 446, 472), (218, 446, 216), (218, 113, 446), (473, 113, 218), (473, 444, 113), (389, 444, 473), (389, 442, 444), (224, 442, 389), (224, 407, 442), (440, 407, 224), (440, 409, 407), (439, 409, 440), (439, 445, 409), (300, 445, 439), (300, 55, 445), (302, 55, 300), (302, 372, 55), (372, 302, 371), (304, 379, 222), (223, 393, 224), (136, 47, 49), (227, 47, 136), (230, 229, 9), (229, 10, 9), (298, 235, 237), (744, 298, 743), (792, 298, 744), (298, 792, 174), (476, 174, 792), (174, 476, 175), (339, 230, 231), (338, 230, 339), (235, 396, 236), (236, 349, 228), (392, 477, 393), (392, 215, 477), (379, 392, 222), (222, 392, 223), (217, 2, 303), (0, 2, 217), (194, 3, 5), (195, 194, 5), (328, 478, 219), (196, 294, 328), (472, 260, 470), (407, 370, 442), (445, 57, 409), (409, 57, 197), (189, 83, 82), (472, 446, 260), (383, 448, 479), (448, 207, 6), (382, 420, 351), (108, 420, 382), (311, 383, 423), (311, 286, 383), (344, 346, 379), (438, 215, 392), (335, 36, 336), (477, 335, 376), (340, 426, 225), (399, 480, 469), (481, 480, 348), (348, 480, 399), (397, 0, 481), (228, 398, 353), (349, 348, 398), (9, 11, 427), (42, 466, 381), (308, 427, 42), (395, 351, 397), (395, 397, 396), (482, 342, 763), (783, 342, 482), (342, 783, 782), (342, 105, 104), (105, 424, 106), (924, 237, 485), (822, 237, 924), (752, 237, 822), (753, 237, 752), (734, 237, 753), (298, 734, 733), (734, 298, 237), (795, 237, 148), (237, 795, 485), (107, 109, 174), (174, 109, 441), (218, 304, 473), (473, 304, 389), (36, 121, 336), (336, 121, 295), (390, 301, 300), (377, 390, 300), (440, 377, 439), (301, 145, 302), (302, 145, 371), (48, 465, 272), (406, 48, 272), (467, 306, 273), (273, 306, 305), (477, 376, 377), (393, 477, 377), (1, 344, 2), (104, 490, 421), (369, 194, 193), (375, 369, 193), (478, 220, 219), (197, 196, 328), (188, 307, 189), (305, 307, 188), (468, 443, 83), (491, 260, 374), (84, 491, 374), (113, 375, 446), (421, 490, 345), (448, 6, 35), (424, 449, 492), (424, 383, 479), (108, 388, 420), (490, 213, 345), (399, 469, 425), (481, 0, 480), (399, 425, 400), (400, 425, 340), (480, 0, 217), (480, 217, 216), (236, 396, 349), (396, 347, 349), (427, 466, 42), (427, 226, 466), (397, 481, 348), (347, 397, 348), (105, 423, 424), (105, 311, 423), (492, 449, 213), (388, 421, 420), (215, 335, 477), (215, 214, 335), (272, 467, 273), (465, 467, 272), (422, 493, 344), (422, 421, 493), (2, 344, 378), (378, 344, 379), (114, 329, 368), (329, 330, 368), (328, 294, 478), (294, 220, 478), (307, 468, 83), (306, 468, 307), (264, 411, 491), (264, 491, 84), (470, 260, 491), (411, 470, 491), (449, 448, 35), (449, 35, 214), (346, 213, 438), (438, 213, 215), (823, 388, 756), (785, 388, 823), (784, 388, 785), (388, 784, 435), (435, 342, 388), (480, 471, 469), (480, 216, 471), (388, 104, 421), (388, 342, 104), (104, 106, 490), (106, 424, 490), (422, 344, 1), (351, 422, 1), (408, 328, 370), (197, 328, 408), (479, 448, 449), (424, 479, 449), (490, 492, 213), (490, 424, 492), (493, 345, 344), (421, 345, 493), (496, 497, 831), (497, 496, 499), (500, 885, 884), (501, 502, 503), (504, 505, 506), (502, 507, 508), (509, 510, 918), (510, 509, 512), (513, 514, 515), (516, 517, 518), (911, 745, 521), (497, 522, 523), (523, 522, 524), (525, 526, 527), (512, 509, 528), (529, 530, 504), (531, 834, 533), (534, 535, 804), (750, 538, 861), (506, 540, 504), (541, 525, 542), (543, 508, 544), (545, 546, 547), (548, 549, 550), (494, 551, 495), (552, 553, 522), (528, 554, 555), (806, 807, 499), (812, 559, 813), (559, 812, 521), (512, 529, 561), (505, 562, 506), (875, 414, 563), (854, 510, 512), (565, 566, 567), (509, 568, 528), (540, 569, 543), (528, 530, 529), (566, 570, 567), (530, 505, 504), (571, 572, 573), (574, 500, 575), (562, 569, 540), (528, 555, 530), (806, 499, 496), (854, 512, 576), (523, 524, 568), (916, 578, 579), (580, 581, 582), (497, 499, 522), (583, 584, 499), (585, 463, 462), (585, 897, 463), (585, 484, 897), (484, 585, 573), (586, 360, 361), (834, 587, 533), (588, 589, 590), (591, 363, 810), (592, 535, 570), (861, 538, 593), (594, 856, 417), (856, 594, 595), (596, 541, 566), (538, 529, 597), (529, 504, 597), (565, 598, 566), (504, 598, 565), (599, 360, 586), (360, 599, 359), (569, 503, 543), (526, 913, 181), (544, 525, 541), (500, 884, 914), (521, 545, 547), (600, 289, 888), (289, 600, 835), (601, 582, 602), (905, 523, 906), (497, 904, 831), (904, 497, 523), (524, 522, 606), (568, 554, 528), (607, 608, 580), (609, 602, 610), (611, 553, 601), (521, 547, 517), (553, 580, 582), (611, 601, 606), (522, 553, 611), (807, 583, 499), (583, 807, 737), (613, 781, 796), (614, 615, 616), (545, 533, 546), (617, 618, 619), (518, 547, 620), (567, 621, 820), (821, 567, 820), (538, 565, 624), (624, 565, 567), (592, 625, 535), (566, 592, 570), (606, 609, 554), (530, 513, 505), (597, 504, 565), (597, 565, 538), (540, 543, 598), (504, 540, 598), (598, 596, 566), (598, 543, 596), (554, 609, 626), (602, 627, 610), (525, 628, 542), (503, 508, 543), (508, 629, 525), (630, 103, 234), (630, 845, 103), (845, 630, 894), (506, 562, 540), (613, 359, 599), (359, 613, 796), (812, 911, 521), (578, 631, 632), (633, 860, 793), (860, 633, 173), (509, 523, 568), (509, 906, 523), (906, 509, 918), (555, 513, 530), (554, 513, 555), (608, 634, 580), (499, 584, 552), (499, 552, 522), (582, 635, 602), (553, 582, 601), (606, 601, 609), (522, 611, 606), (905, 904, 523), (865, 637, 638), (586, 361, 892), (542, 628, 614), (639, 616, 615), (616, 639, 877), (551, 436, 495), (436, 551, 886), (545, 745, 746), (745, 545, 521), (531, 545, 746), (545, 531, 533), (433, 546, 533), (546, 313, 879), (546, 433, 313), (546, 291, 872), (291, 546, 879), (620, 546, 600), (872, 600, 546), (600, 872, 835), (624, 593, 538), (593, 624, 864), (624, 821, 864), (821, 624, 567), (570, 534, 803), (534, 570, 535), (570, 621, 567), (621, 570, 803), (575, 644, 501), (602, 645, 627), (646, 647, 648), (505, 515, 562), (601, 602, 609), (581, 649, 582), (501, 644, 502), (573, 488, 487), (488, 573, 650), (542, 614, 625), (566, 541, 592), (503, 502, 508), (596, 543, 541), (543, 544, 541), (648, 647, 549), (814, 526, 630), (526, 814, 913), (630, 815, 814), (815, 630, 234), (651, 652, 653), (654, 518, 655), (656, 793, 475), (793, 656, 633), (515, 548, 562), (657, 631, 578), (631, 657, 881), (512, 528, 529), (561, 529, 538), (568, 606, 554), (524, 606, 568), (549, 586, 550), (554, 626, 513), (638, 607, 583), (583, 607, 584), (584, 607, 580), (637, 659, 638), (659, 637, 789), (659, 578, 661), (615, 419, 563), (419, 615, 418), (614, 595, 594), (535, 614, 616), (625, 614, 535), (818, 595, 252), (595, 818, 856), (569, 501, 503), (562, 501, 569), (513, 662, 514), (513, 515, 505), (514, 548, 515), (648, 549, 548), (645, 663, 627), (647, 599, 586), (514, 648, 548), (626, 662, 513), (575, 316, 644), (316, 575, 853), (574, 575, 501), (526, 843, 876), (526, 254, 843), (526, 129, 254), (129, 526, 128), (544, 508, 525), (876, 527, 526), (527, 876, 79), (525, 527, 628), (664, 760, 157), (500, 760, 664), (760, 500, 914), (665, 28, 30), (507, 894, 630), (507, 33, 894), (33, 507, 772), (666, 618, 617), (663, 613, 647), (652, 667, 588), (580, 634, 581), (908, 909, 589), (909, 852, 589), (798, 765, 673), (561, 750, 751), (750, 561, 538), (561, 576, 512), (576, 561, 751), (609, 662, 626), (609, 610, 662), (916, 657, 578), (675, 676, 677), (584, 580, 553), (552, 584, 553), (738, 583, 737), (583, 738, 638), (865, 638, 738), (870, 240, 680), (240, 870, 241), (680, 240, 238), (413, 563, 419), (563, 413, 875), (535, 805, 804), (616, 805, 535), (805, 616, 877), (899, 414, 415), (414, 899, 563), (592, 542, 625), (541, 542, 592), (633, 847, 173), (847, 633, 683), (635, 684, 602), (582, 649, 635), (647, 586, 549), (662, 648, 514), (586, 910, 685), (586, 147, 910), (147, 586, 892), (685, 885, 500), (685, 164, 885), (685, 839, 164), (839, 685, 910), (508, 507, 629), (507, 630, 629), (665, 772, 507), (772, 665, 30), (502, 665, 507), (644, 665, 502), (644, 314, 665), (314, 644, 316), (573, 686, 650), (618, 571, 687), (688, 617, 689), (634, 690, 688), (691, 387, 429), (691, 386, 387), (691, 494, 386), (494, 691, 551), (692, 693, 656), (581, 634, 649), (635, 694, 684), (659, 661, 638), (638, 661, 607), (695, 696, 697), (651, 653, 695), (667, 589, 588), (852, 559, 589), (559, 852, 813), (908, 667, 766), (667, 908, 589), (652, 588, 699), (799, 631, 881), (631, 799, 673), (799, 798, 673), (579, 659, 789), (659, 579, 578), (701, 676, 702), (533, 239, 433), (680, 239, 533), (239, 680, 238), (680, 587, 870), (587, 680, 533), (418, 594, 417), (594, 418, 615), (614, 594, 615), (639, 615, 842), (615, 863, 842), (863, 563, 899), (563, 863, 615), (526, 130, 128), (130, 526, 181), (628, 595, 614), (595, 80, 81), (250, 595, 81), (249, 595, 250), (595, 249, 252), (705, 675, 661), (706, 692, 686), (647, 613, 599), (500, 664, 575), (664, 853, 575), (664, 318, 853), (664, 159, 318), (159, 664, 157), (562, 548, 707), (548, 574, 707), (550, 586, 685), (550, 685, 500), (527, 80, 595), (80, 527, 79), (527, 595, 628), (665, 29, 28), (29, 665, 896), (665, 315, 896), (315, 665, 314), (613, 780, 781), (686, 692, 656), (474, 656, 475), (646, 663, 647), (708, 619, 709), (710, 697, 706), (677, 701, 711), (634, 688, 649), (688, 689, 649), (551, 437, 886), (437, 551, 922), (696, 693, 692), (693, 712, 683), (589, 516, 590), (578, 705, 661), (651, 695, 676), (589, 559, 516), (559, 521, 516), (765, 667, 673), (667, 765, 766), (673, 667, 652), (696, 713, 693), (702, 695, 697), (602, 684, 645), (627, 663, 646), (610, 627, 646), (684, 714, 645), (707, 574, 501), (707, 501, 562), (548, 550, 574), (550, 500, 574), (629, 526, 525), (629, 630, 526), (686, 464, 385), (686, 385, 384), (464, 686, 474), (474, 686, 656), (588, 590, 715), (656, 683, 633), (486, 573, 487), (484, 573, 486), (694, 716, 714), (694, 689, 716), (912, 709, 717), (709, 912, 457), (810, 718, 591), (718, 810, 354), (718, 780, 613), (780, 718, 354), (676, 695, 702), (690, 617, 688), (701, 666, 617), (675, 651, 676), (608, 719, 634), (607, 719, 608), (517, 547, 518), (516, 521, 517), (590, 516, 715), (516, 518, 720), (618, 710, 571), (666, 710, 618), (662, 646, 648), (610, 646, 662), (717, 459, 912), (459, 717, 687), (710, 572, 571), (710, 706, 572), (650, 299, 489), (650, 297, 299), (650, 384, 297), (384, 650, 686), (650, 489, 488), (716, 721, 591), (689, 708, 716), (649, 694, 635), (649, 689, 694), (694, 714, 684), (663, 718, 613), (716, 709, 721), (619, 717, 709), (689, 617, 708), (690, 701, 617), (711, 690, 634), (631, 673, 632), (632, 673, 652), (661, 675, 719), (661, 719, 607), (719, 711, 634), (719, 675, 711), (547, 546, 620), (696, 722, 713), (653, 699, 695), (652, 699, 653), (713, 712, 693), (693, 683, 656), (706, 696, 692), (697, 696, 706), (712, 691, 683), (723, 432, 430), (687, 460, 459), (687, 462, 895), (462, 687, 585), (687, 571, 585), (571, 573, 585), (706, 686, 572), (572, 686, 573), (645, 714, 724), (714, 718, 724), (708, 709, 716), (617, 619, 708), (721, 848, 591), (848, 721, 454), (591, 364, 363), (364, 591, 848), (618, 687, 619), (619, 687, 717), (675, 632, 651), (632, 652, 651), (702, 697, 710), (711, 701, 690), (578, 632, 705), (705, 632, 675), (677, 676, 701), (675, 677, 711), (620, 343, 483), (600, 343, 620), (343, 600, 888), (655, 620, 725), (655, 725, 551), (518, 620, 655), (723, 428, 432), (723, 429, 428), (429, 723, 691), (726, 715, 722), (715, 720, 654), (715, 654, 722), (683, 177, 847), (683, 431, 177), (683, 430, 431), (430, 683, 723), (720, 518, 654), (687, 895, 460), (724, 718, 663), (645, 724, 663), (455, 721, 709), (721, 455, 454), (714, 591, 718), (716, 591, 714), (701, 702, 710), (701, 710, 666), (715, 516, 720), (683, 691, 723), (725, 483, 921), (483, 725, 620), (725, 922, 551), (922, 725, 451), (725, 450, 451), (450, 725, 921), (654, 655, 712), (726, 722, 696), (709, 456, 455), (709, 457, 456), (712, 655, 691), (691, 655, 551), (722, 654, 712), (722, 712, 713), (695, 726, 696), (695, 699, 726), (699, 715, 726), (588, 715, 699), (862, 537, 539), (623, 862, 642), (862, 623, 537), (855, 537, 623), (537, 855, 674), (850, 623, 622), (623, 850, 855), (919, 855, 850), (855, 919, 564), (802, 850, 643), (850, 802, 919), (604, 919, 802), (919, 604, 511), (681, 802, 536), (802, 681, 604), (605, 604, 681), (604, 605, 603), (841, 681, 640), (681, 841, 605), (830, 605, 841), (605, 830, 498), (704, 841, 703), (841, 704, 830), (557, 830, 704), (830, 557, 556), (900, 704, 682), (704, 900, 557), (678, 557, 900), (86, 900, 277), (900, 86, 769), (678, 900, 769), (557, 678, 612), (678, 788, 636), (769, 86, 87), (678, 769, 788), (769, 87, 859), (917, 788, 769), (769, 859, 858), (788, 917, 660), (920, 917, 769), (769, 858, 141), (917, 920, 577), (769, 141, 244), (700, 920, 769), (920, 700, 658), (672, 700, 769), (769, 244, 281), (700, 672, 671), (769, 281, 324), (668, 672, 769), (672, 668, 698), (670, 668, 769), (769, 324, 323), (668, 670, 669), (769, 323, 404), (558, 670, 769), (670, 558, 560), (520, 558, 769), (558, 520, 519), (769, 404, 447), (833, 520, 769), (520, 833, 641), (833, 869, 532), (833, 769, 869), (869, 769, 679), (403, 769, 447), (402, 769, 403), (64, 769, 402), (769, 209, 211), (283, 769, 64), (769, 283, 209), (66, 283, 64), (66, 284, 283), (205, 284, 66), (205, 285, 284), (285, 205, 206)])
me_mysteriousblob3.polygons.foreach_set('use_smooth', [True] * 1450)
me_mysteriousblob3.materials.append(mat_material_015)
me_mysteriousblob3.use_remesh_preserve_volume = False
me_mysteriousblob3.use_remesh_preserve_attributes = False
me_mysteriousblob3.use_mirror_vertex_groups = False
me_mysteriousblob3.update()

# ---- objects
ob_mysteriousblob3 = bpy.data.objects.new('MysteriousBlob3', me_mysteriousblob3)
ob_lamp = bpy.data.objects.new('Lamp', light_lamp)
ob_camera = bpy.data.objects.new('Camera', cam_camera)

# ---- transforms, parenting, visibility, modifiers, constraints
ob_mysteriousblob3.location = (0.0, 0.0, 0.0)
ob_mysteriousblob3.scale = (0.1067, 0.1067, 0.1067)
ob_mysteriousblob3.lineart.crease_threshold = 0.0
ob_lamp.location = (-2.0, -4.0, 8.0)
ob_lamp.rotation_euler = (0.6503, 0.05522, 1.866)
ob_lamp.lock_rotations_4d = False
ob_lamp.empty_display_type = 'ARROWS'
ob_lamp.color = (0.0, 0.0, 0.0, 0.0)
ob_lamp.lineart.crease_threshold = 0.0
ob_camera.location = (0.0, -5.0, 8.333)
ob_camera.rotation_euler = (0.5236, 0.0, 0.0)
ob_camera.lock_rotations_4d = False
ob_camera.empty_display_type = 'ARROWS'
ob_camera.color = (0.0, 0.0, 0.0, 0.0)
ob_camera.display_type = 'WIRE'
ob_camera.lineart.crease_threshold = 0.0

# ---- collection membership
col_collection_1.objects.link(ob_mysteriousblob3)
col_collection_1.objects.link(ob_lamp)
col_collection_1.objects.link(ob_camera)

# ---- scene / render settings (as saved in the file)
scene.camera = ob_camera
scene.frame_start = 0; scene.frame_end = 359; scene.frame_set(360)
scene.render.engine = 'BLENDER_EEVEE_NEXT'
scene.render.resolution_x = 800
scene.render.resolution_y = 800
scene.render.resolution_percentage = 50
scene.render.dither_intensity = 0.0
scene.render.film_transparent = True
scene.cycles.use_denoising = False
scene.cycles.samples = 10
scene.cycles.sampling_pattern = 'TABULATED_SOBOL'
scene.cycles.light_sampling_threshold = 0.0
scene.cycles.use_adaptive_sampling = False
scene.cycles.use_light_tree = False
scene.cycles.blur_glossy = 0.0
scene.cycles.pixel_filter_type = 'GAUSSIAN'
scene.cycles.sample_clamp_indirect = 0.0
scene.view_settings.view_transform = 'Standard'
bpy.context.view_layer.update()
